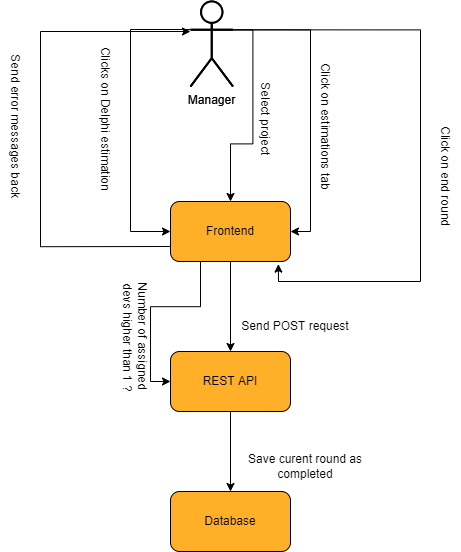

The diagram above was exported from draw.io. Its source (the exported page's mxGraphModel, read from the mxfile embedded in the PNG):
<mxGraphModel dx="2542" dy="1888" grid="1" gridSize="10" guides="1" tooltips="1" connect="1" arrows="1" fold="1" page="1" pageScale="1" pageWidth="850" pageHeight="1100" math="0" shadow="0">
  <root>
    <mxCell id="0" />
    <mxCell id="1" parent="0" />
    <mxCell id="H6-mDskjoD5lclcATkHG-20" value="Manager" style="shape=umlActor;verticalLabelPosition=bottom;verticalAlign=top;html=1;outlineConnect=0;rounded=1;strokeWidth=2;fontSize=12;" parent="1" vertex="1">
      <mxGeometry x="-10" y="820" width="42.5" height="85" as="geometry" />
    </mxCell>
    <mxCell id="5CDeC4TnxiwD2fW0x4Ab-15" value="" style="group;fontSize=12;" parent="1" vertex="1" connectable="0">
      <mxGeometry x="-30" y="1020" width="120" height="60" as="geometry" />
    </mxCell>
    <mxCell id="5CDeC4TnxiwD2fW0x4Ab-16" value="" style="rounded=1;whiteSpace=wrap;html=1;fillColor=#FFAF28;fontSize=12;" parent="5CDeC4TnxiwD2fW0x4Ab-15" vertex="1">
      <mxGeometry width="120" height="60" as="geometry" />
    </mxCell>
    <mxCell id="5CDeC4TnxiwD2fW0x4Ab-17" value="&lt;font style=&quot;font-size: 12px;&quot;&gt;Frontend&lt;/font&gt;" style="text;html=1;strokeColor=none;fillColor=none;align=center;verticalAlign=middle;whiteSpace=wrap;rounded=0;fontSize=12;" parent="5CDeC4TnxiwD2fW0x4Ab-15" vertex="1">
      <mxGeometry x="30" y="15" width="60" height="30" as="geometry" />
    </mxCell>
    <mxCell id="5CDeC4TnxiwD2fW0x4Ab-18" value="" style="group;fontSize=12;" parent="1" vertex="1" connectable="0">
      <mxGeometry x="-30" y="1170" width="120" height="60" as="geometry" />
    </mxCell>
    <mxCell id="5CDeC4TnxiwD2fW0x4Ab-19" value="" style="rounded=1;whiteSpace=wrap;html=1;fillColor=#FFAF28;fontSize=12;" parent="5CDeC4TnxiwD2fW0x4Ab-18" vertex="1">
      <mxGeometry width="120" height="60" as="geometry" />
    </mxCell>
    <mxCell id="5CDeC4TnxiwD2fW0x4Ab-20" value="&lt;font style=&quot;font-size: 12px;&quot;&gt;REST API&lt;/font&gt;" style="text;html=1;strokeColor=none;fillColor=none;align=center;verticalAlign=middle;whiteSpace=wrap;rounded=0;fontSize=12;" parent="5CDeC4TnxiwD2fW0x4Ab-18" vertex="1">
      <mxGeometry x="30" y="15" width="60" height="30" as="geometry" />
    </mxCell>
    <mxCell id="h3CoTyMOfcClDpEn8xFW-2" style="edgeStyle=orthogonalEdgeStyle;rounded=0;orthogonalLoop=1;jettySize=auto;html=1;exitX=1;exitY=0.3333333333333333;exitDx=0;exitDy=0;exitPerimeter=0;entryX=1;entryY=0.5;entryDx=0;entryDy=0;" edge="1" parent="1" source="5CDeC4TnxiwD2fW0x4Ab-22" target="5CDeC4TnxiwD2fW0x4Ab-16">
      <mxGeometry relative="1" as="geometry" />
    </mxCell>
    <mxCell id="h3CoTyMOfcClDpEn8xFW-3" style="edgeStyle=orthogonalEdgeStyle;rounded=0;orthogonalLoop=1;jettySize=auto;html=1;exitX=1;exitY=0.3333333333333333;exitDx=0;exitDy=0;exitPerimeter=0;entryX=0.5;entryY=0;entryDx=0;entryDy=0;" edge="1" parent="1" source="5CDeC4TnxiwD2fW0x4Ab-22" target="5CDeC4TnxiwD2fW0x4Ab-16">
      <mxGeometry relative="1" as="geometry" />
    </mxCell>
    <mxCell id="h3CoTyMOfcClDpEn8xFW-4" style="edgeStyle=orthogonalEdgeStyle;rounded=0;orthogonalLoop=1;jettySize=auto;html=1;entryX=0;entryY=0.5;entryDx=0;entryDy=0;" edge="1" parent="1" source="5CDeC4TnxiwD2fW0x4Ab-22" target="5CDeC4TnxiwD2fW0x4Ab-16">
      <mxGeometry relative="1" as="geometry">
        <Array as="points">
          <mxPoint x="-70" y="848" />
          <mxPoint x="-70" y="1050" />
        </Array>
      </mxGeometry>
    </mxCell>
    <mxCell id="h3CoTyMOfcClDpEn8xFW-5" style="edgeStyle=orthogonalEdgeStyle;rounded=0;orthogonalLoop=1;jettySize=auto;html=1;exitX=1;exitY=0.3333333333333333;exitDx=0;exitDy=0;exitPerimeter=0;entryX=0.899;entryY=1.044;entryDx=0;entryDy=0;entryPerimeter=0;" edge="1" parent="1" source="5CDeC4TnxiwD2fW0x4Ab-22" target="5CDeC4TnxiwD2fW0x4Ab-16">
      <mxGeometry relative="1" as="geometry">
        <Array as="points">
          <mxPoint x="220" y="848" />
          <mxPoint x="220" y="1100" />
          <mxPoint x="78" y="1100" />
        </Array>
      </mxGeometry>
    </mxCell>
    <mxCell id="5CDeC4TnxiwD2fW0x4Ab-22" value="Manager" style="shape=umlActor;verticalLabelPosition=bottom;verticalAlign=top;html=1;outlineConnect=0;rounded=1;strokeWidth=2;fontSize=12;" parent="1" vertex="1">
      <mxGeometry x="-10" y="820" width="42.5" height="85" as="geometry" />
    </mxCell>
    <mxCell id="5CDeC4TnxiwD2fW0x4Ab-24" value="" style="group;fontSize=12;" parent="1" vertex="1" connectable="0">
      <mxGeometry x="-30" y="1310" width="120" height="60" as="geometry" />
    </mxCell>
    <mxCell id="5CDeC4TnxiwD2fW0x4Ab-25" value="" style="rounded=1;whiteSpace=wrap;html=1;fillColor=#FFAF28;fontSize=12;" parent="5CDeC4TnxiwD2fW0x4Ab-24" vertex="1">
      <mxGeometry width="120" height="60" as="geometry" />
    </mxCell>
    <mxCell id="5CDeC4TnxiwD2fW0x4Ab-26" value="&lt;font style=&quot;font-size: 12px&quot;&gt;Database&lt;/font&gt;" style="text;html=1;strokeColor=none;fillColor=none;align=center;verticalAlign=middle;whiteSpace=wrap;rounded=0;fontSize=12;" parent="5CDeC4TnxiwD2fW0x4Ab-24" vertex="1">
      <mxGeometry x="30" y="15" width="60" height="30" as="geometry" />
    </mxCell>
    <mxCell id="5CDeC4TnxiwD2fW0x4Ab-29" value="Select project" style="text;html=1;strokeColor=none;fillColor=none;align=center;verticalAlign=middle;whiteSpace=wrap;rounded=0;rotation=90;" parent="1" vertex="1">
      <mxGeometry x="-10" y="922.5" width="150" height="30" as="geometry" />
    </mxCell>
    <mxCell id="5CDeC4TnxiwD2fW0x4Ab-31" value="Click on estimations tab" style="text;html=1;strokeColor=none;fillColor=none;align=center;verticalAlign=middle;whiteSpace=wrap;rounded=0;rotation=90;" parent="1" vertex="1">
      <mxGeometry x="50" y="930" width="150" height="30" as="geometry" />
    </mxCell>
    <mxCell id="5CDeC4TnxiwD2fW0x4Ab-34" value="Clicks on Delphi estimation" style="text;html=1;strokeColor=none;fillColor=none;align=center;verticalAlign=middle;whiteSpace=wrap;rounded=0;rotation=90;" parent="1" vertex="1">
      <mxGeometry x="-170" y="922.5" width="150" height="30" as="geometry" />
    </mxCell>
    <mxCell id="5CDeC4TnxiwD2fW0x4Ab-37" value="Click on end round" style="text;html=1;strokeColor=none;fillColor=none;align=center;verticalAlign=middle;whiteSpace=wrap;rounded=0;rotation=90;" parent="1" vertex="1">
      <mxGeometry x="170" y="980" width="150" height="30" as="geometry" />
    </mxCell>
    <mxCell id="h3CoTyMOfcClDpEn8xFW-6" style="edgeStyle=orthogonalEdgeStyle;rounded=0;orthogonalLoop=1;jettySize=auto;html=1;exitX=0.5;exitY=1;exitDx=0;exitDy=0;entryX=0.5;entryY=0;entryDx=0;entryDy=0;" edge="1" parent="1" source="5CDeC4TnxiwD2fW0x4Ab-16" target="5CDeC4TnxiwD2fW0x4Ab-19">
      <mxGeometry relative="1" as="geometry" />
    </mxCell>
    <mxCell id="h3CoTyMOfcClDpEn8xFW-7" style="edgeStyle=orthogonalEdgeStyle;rounded=0;orthogonalLoop=1;jettySize=auto;html=1;exitX=0.5;exitY=1;exitDx=0;exitDy=0;entryX=0.5;entryY=0;entryDx=0;entryDy=0;" edge="1" parent="1" source="5CDeC4TnxiwD2fW0x4Ab-19" target="5CDeC4TnxiwD2fW0x4Ab-25">
      <mxGeometry relative="1" as="geometry" />
    </mxCell>
    <mxCell id="h3CoTyMOfcClDpEn8xFW-8" style="edgeStyle=orthogonalEdgeStyle;rounded=0;orthogonalLoop=1;jettySize=auto;html=1;exitX=0.25;exitY=1;exitDx=0;exitDy=0;entryX=0;entryY=0.5;entryDx=0;entryDy=0;" edge="1" parent="1" source="5CDeC4TnxiwD2fW0x4Ab-16" target="5CDeC4TnxiwD2fW0x4Ab-19">
      <mxGeometry relative="1" as="geometry" />
    </mxCell>
    <mxCell id="h3CoTyMOfcClDpEn8xFW-9" style="edgeStyle=orthogonalEdgeStyle;rounded=0;orthogonalLoop=1;jettySize=auto;html=1;exitX=0;exitY=0.75;exitDx=0;exitDy=0;" edge="1" parent="1" source="5CDeC4TnxiwD2fW0x4Ab-16">
      <mxGeometry relative="1" as="geometry">
        <mxPoint x="-10" y="850" as="targetPoint" />
        <Array as="points">
          <mxPoint x="-160" y="1065" />
          <mxPoint x="-160" y="850" />
        </Array>
      </mxGeometry>
    </mxCell>
    <mxCell id="H6-mDskjoD5lclcATkHG-8" value="Number of assigned&lt;br&gt;&amp;nbsp;devs higher than 1 ?" style="text;html=1;strokeColor=none;fillColor=none;align=center;verticalAlign=middle;whiteSpace=wrap;rounded=0;rotation=90;" parent="1" vertex="1">
      <mxGeometry x="-140" y="1140" width="150" height="30" as="geometry" />
    </mxCell>
    <mxCell id="5CDeC4TnxiwD2fW0x4Ab-40" value="Send POST request" style="text;html=1;strokeColor=none;fillColor=none;align=center;verticalAlign=middle;whiteSpace=wrap;rounded=0;" parent="1" vertex="1">
      <mxGeometry x="20" y="1130" width="150" height="30" as="geometry" />
    </mxCell>
    <mxCell id="H6-mDskjoD5lclcATkHG-12" value="Send error messages back" style="text;html=1;strokeColor=none;fillColor=none;align=center;verticalAlign=middle;whiteSpace=wrap;rounded=0;rotation=90;" parent="1" vertex="1">
      <mxGeometry x="-260" y="930" width="150" height="30" as="geometry" />
    </mxCell>
    <mxCell id="5CDeC4TnxiwD2fW0x4Ab-45" value="Save curent round as completed" style="text;html=1;strokeColor=none;fillColor=none;align=center;verticalAlign=middle;whiteSpace=wrap;rounded=0;" parent="1" vertex="1">
      <mxGeometry x="30" y="1270" width="150" height="30" as="geometry" />
    </mxCell>
  </root>
</mxGraphModel>